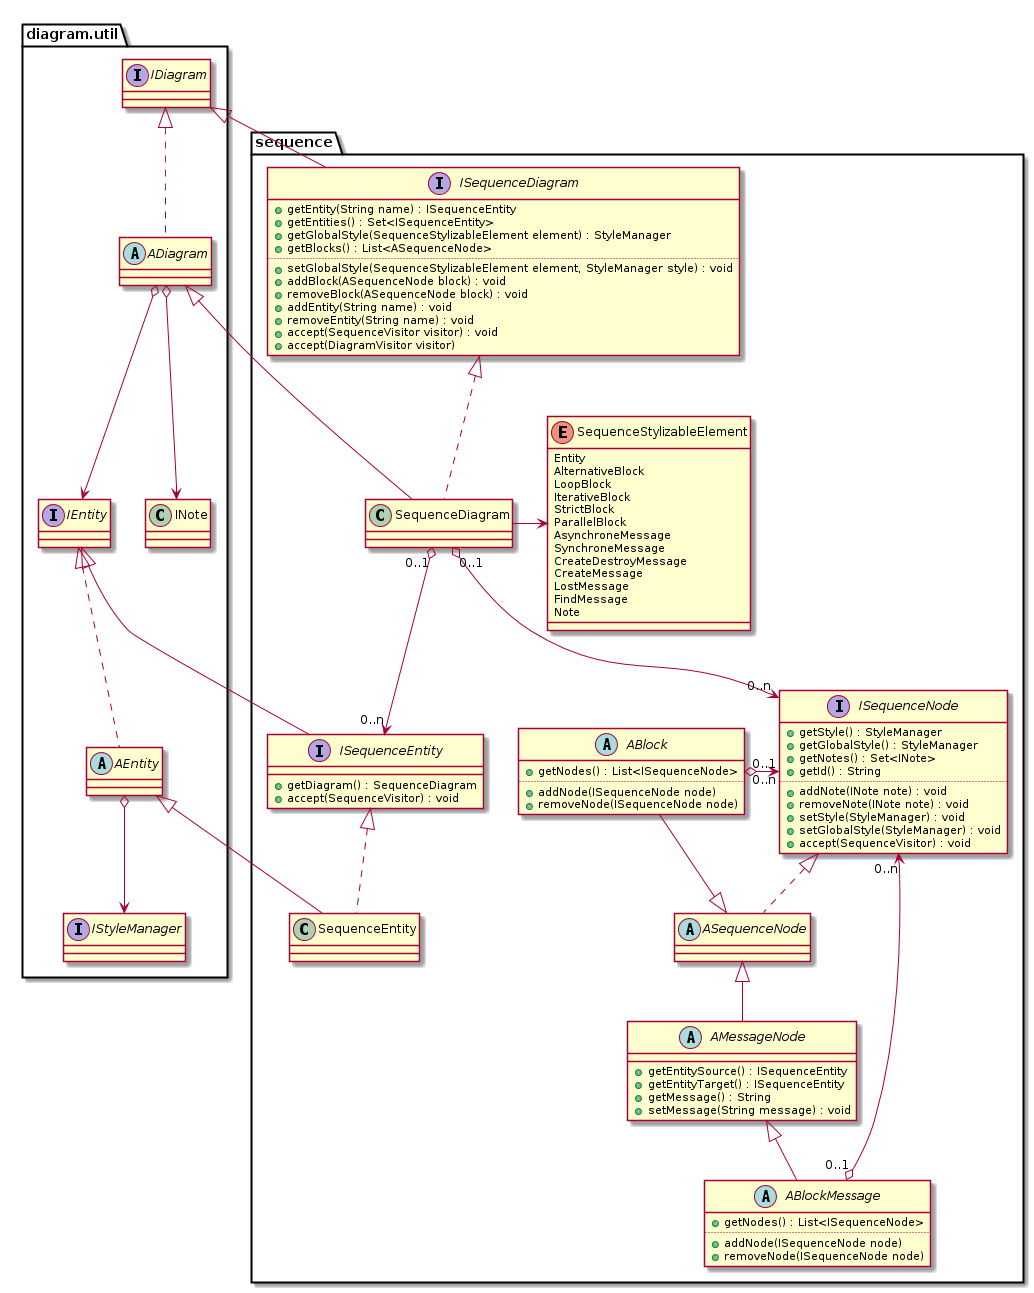

The diagram above was rendered by PlantUML. Its source (embedded in the PNG):
@startuml



package diagram.util { 
' -------------------------------- umlreverse.model.diagram.util

interface IStyleManager
abstract class ADiagram implements IDiagram 
interface IEntity 

ADiagram o--> IEntity
ADiagram o--> INote
AEntity o--> IStyleManager
abstract AEntity implements IEntity
}
' --------------------------------------------------------- fin package util





package sequence { 
' -------------------------------- umlreverse.model.diagram.sequence
enum SequenceStylizableElement {
	Entity
	AlternativeBlock
	LoopBlock
	IterativeBlock
	StrictBlock
	ParallelBlock
	AsynchroneMessage
	SynchroneMessage
	CreateDestroyMessage
	CreateMessage
	LostMessage
	FindMessage
	Note
}

interface ISequenceDiagram implements IDiagram {
	+getEntity(String name) : ISequenceEntity
	+getEntities() : Set<ISequenceEntity> 
	+getGlobalStyle(SequenceStylizableElement element) : StyleManager
	+getBlocks() : List<ASequenceNode>
	..
	+setGlobalStyle(SequenceStylizableElement element, StyleManager style) : void
	+addBlock(ASequenceNode block) : void
	+removeBlock(ASequenceNode block) : void
	+addEntity(String name) : void
	+removeEntity(String name) : void
	+accept(SequenceVisitor visitor) : void
	+accept(DiagramVisitor visitor)
}


class SequenceDiagram extends ADiagram implements ISequenceDiagram
SequenceDiagram "0..1" o--> "0..n" ISequenceNode
SequenceDiagram "0..1" o--> "0..n" ISequenceEntity
SequenceDiagram -> SequenceStylizableElement

interface ISequenceEntity implements IEntity {
	+getDiagram() : SequenceDiagram
	+accept(SequenceVisitor) : void
}
class SequenceEntity extends AEntity implements ISequenceEntity

interface ISequenceNode {
	+getStyle() : StyleManager
	+getGlobalStyle() : StyleManager
	+getNotes() : Set<INote>
	+getId() : String
	..
	+addNote(INote note) : void
	+removeNote(INote note) : void
	+setStyle(StyleManager) : void
	+setGlobalStyle(StyleManager) : void
	+accept(SequenceVisitor) : void
}

abstract ASequenceNode implements ISequenceNode 

abstract AMessageNode extends ASequenceNode{
	+getEntitySource() : ISequenceEntity
	+getEntityTarget() : ISequenceEntity
	+getMessage() : String
	+setMessage(String message) : void 
}

abstract ABlockMessage extends AMessageNode {
	+getNodes() : List<ISequenceNode>
	..
	+addNode(ISequenceNode node)
	+removeNode(ISequenceNode node)	
}
ABlockMessage "0..1" o--> "0..n" ISequenceNode

abstract ABlock extends ASequenceNode {
	+getNodes() : List<ISequenceNode>
	..
	+addNode(ISequenceNode node)
	+removeNode(ISequenceNode node)	
}
ABlock "0..1" o-> "0..n" ISequenceNode

}
' --------------------------------------------------------- fin package sequence'





@enduml